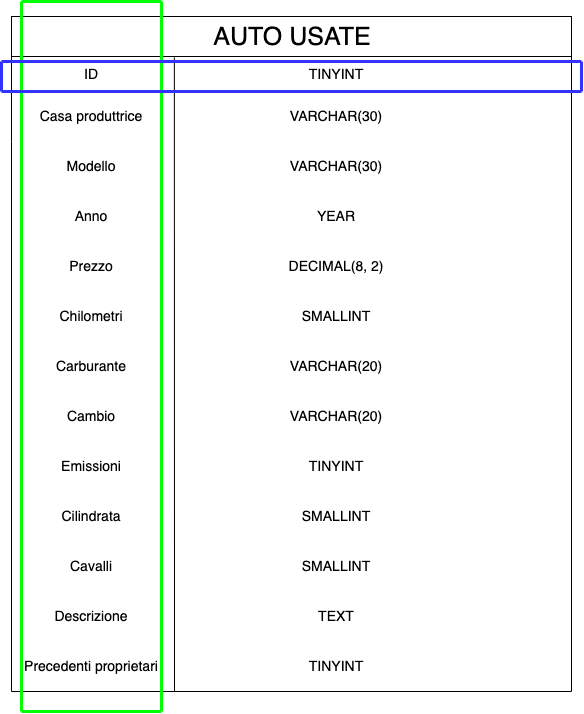

The diagram above was exported from draw.io. Its source (the exported page's mxGraphModel, read from the mxfile embedded in the PNG):
<mxGraphModel dx="946" dy="614" grid="1" gridSize="10" guides="1" tooltips="1" connect="1" arrows="1" fold="1" page="1" pageScale="1" pageWidth="827" pageHeight="1169" math="0" shadow="0">
  <root>
    <mxCell id="0" />
    <mxCell id="1" parent="0" />
    <mxCell id="UWTV54IoaXhPWLAD7U_k-2" value="" style="rounded=0;whiteSpace=wrap;html=1;" vertex="1" parent="1">
      <mxGeometry x="133" y="105" width="560" height="40" as="geometry" />
    </mxCell>
    <mxCell id="UWTV54IoaXhPWLAD7U_k-3" value="AUTO USATE" style="text;html=1;strokeColor=none;fillColor=none;align=center;verticalAlign=middle;whiteSpace=wrap;rounded=0;fontSize=25;" vertex="1" parent="1">
      <mxGeometry x="134" y="110" width="560" height="30" as="geometry" />
    </mxCell>
    <mxCell id="UWTV54IoaXhPWLAD7U_k-5" value="Casa produttrice" style="text;html=1;strokeColor=none;fillColor=none;align=center;verticalAlign=middle;whiteSpace=wrap;rounded=0;fontSize=14;" vertex="1" parent="1">
      <mxGeometry x="133" y="180" width="160" height="50" as="geometry" />
    </mxCell>
    <mxCell id="UWTV54IoaXhPWLAD7U_k-8" value="Modello" style="text;html=1;strokeColor=none;fillColor=none;align=center;verticalAlign=middle;whiteSpace=wrap;rounded=0;fontSize=14;" vertex="1" parent="1">
      <mxGeometry x="133" y="230" width="160" height="50" as="geometry" />
    </mxCell>
    <mxCell id="UWTV54IoaXhPWLAD7U_k-11" value="Anno" style="text;html=1;strokeColor=none;fillColor=none;align=center;verticalAlign=middle;whiteSpace=wrap;rounded=0;fontSize=14;" vertex="1" parent="1">
      <mxGeometry x="133" y="280" width="160" height="50" as="geometry" />
    </mxCell>
    <mxCell id="UWTV54IoaXhPWLAD7U_k-12" value="Prezzo" style="text;html=1;strokeColor=none;fillColor=none;align=center;verticalAlign=middle;whiteSpace=wrap;rounded=0;fontSize=14;" vertex="1" parent="1">
      <mxGeometry x="133" y="330" width="160" height="50" as="geometry" />
    </mxCell>
    <mxCell id="UWTV54IoaXhPWLAD7U_k-13" value="Chilometri" style="text;html=1;strokeColor=none;fillColor=none;align=center;verticalAlign=middle;whiteSpace=wrap;rounded=0;fontSize=14;" vertex="1" parent="1">
      <mxGeometry x="133" y="380" width="160" height="50" as="geometry" />
    </mxCell>
    <mxCell id="UWTV54IoaXhPWLAD7U_k-14" value="Carburante" style="text;html=1;strokeColor=none;fillColor=none;align=center;verticalAlign=middle;whiteSpace=wrap;rounded=0;fontSize=14;" vertex="1" parent="1">
      <mxGeometry x="133" y="430" width="160" height="50" as="geometry" />
    </mxCell>
    <mxCell id="UWTV54IoaXhPWLAD7U_k-15" value="Cambio" style="text;html=1;strokeColor=none;fillColor=none;align=center;verticalAlign=middle;whiteSpace=wrap;rounded=0;fontSize=14;" vertex="1" parent="1">
      <mxGeometry x="133" y="480" width="160" height="50" as="geometry" />
    </mxCell>
    <mxCell id="UWTV54IoaXhPWLAD7U_k-16" value="Emissioni" style="text;html=1;strokeColor=none;fillColor=none;align=center;verticalAlign=middle;whiteSpace=wrap;rounded=0;fontSize=14;" vertex="1" parent="1">
      <mxGeometry x="133" y="530" width="160" height="50" as="geometry" />
    </mxCell>
    <mxCell id="UWTV54IoaXhPWLAD7U_k-17" value="Precedenti proprietari" style="text;html=1;strokeColor=none;fillColor=none;align=center;verticalAlign=middle;whiteSpace=wrap;rounded=0;fontSize=14;" vertex="1" parent="1">
      <mxGeometry x="133" y="730" width="160" height="50" as="geometry" />
    </mxCell>
    <mxCell id="UWTV54IoaXhPWLAD7U_k-18" value="Cavalli" style="text;html=1;strokeColor=none;fillColor=none;align=center;verticalAlign=middle;whiteSpace=wrap;rounded=0;fontSize=14;" vertex="1" parent="1">
      <mxGeometry x="133" y="630" width="160" height="50" as="geometry" />
    </mxCell>
    <mxCell id="UWTV54IoaXhPWLAD7U_k-19" value="Descrizione" style="text;html=1;strokeColor=none;fillColor=none;align=center;verticalAlign=middle;whiteSpace=wrap;rounded=0;fontSize=14;" vertex="1" parent="1">
      <mxGeometry x="133" y="680" width="160" height="50" as="geometry" />
    </mxCell>
    <mxCell id="UWTV54IoaXhPWLAD7U_k-21" value="Cilindrata" style="text;html=1;strokeColor=none;fillColor=none;align=center;verticalAlign=middle;whiteSpace=wrap;rounded=0;fontSize=14;" vertex="1" parent="1">
      <mxGeometry x="133" y="580" width="160" height="50" as="geometry" />
    </mxCell>
    <mxCell id="UWTV54IoaXhPWLAD7U_k-22" value="ID" style="text;html=1;strokeColor=none;fillColor=none;align=center;verticalAlign=middle;whiteSpace=wrap;rounded=0;fontSize=14;" vertex="1" parent="1">
      <mxGeometry x="133" y="145" width="160" height="35" as="geometry" />
    </mxCell>
    <mxCell id="UWTV54IoaXhPWLAD7U_k-23" value="TINYINT" style="text;html=1;strokeColor=none;fillColor=none;align=center;verticalAlign=middle;whiteSpace=wrap;rounded=0;fontSize=14;" vertex="1" parent="1">
      <mxGeometry x="223" y="145" width="470" height="35" as="geometry" />
    </mxCell>
    <mxCell id="UWTV54IoaXhPWLAD7U_k-25" value="VARCHAR(30)" style="text;html=1;strokeColor=none;fillColor=none;align=center;verticalAlign=middle;whiteSpace=wrap;rounded=0;fontSize=14;" vertex="1" parent="1">
      <mxGeometry x="223" y="180" width="470" height="50" as="geometry" />
    </mxCell>
    <mxCell id="UWTV54IoaXhPWLAD7U_k-27" value="&lt;span style=&quot;font-size: 14px&quot;&gt;VARCHAR(30)&lt;/span&gt;" style="text;html=1;strokeColor=none;fillColor=none;align=center;verticalAlign=middle;whiteSpace=wrap;rounded=0;fontSize=14;" vertex="1" parent="1">
      <mxGeometry x="223" y="230" width="470" height="50" as="geometry" />
    </mxCell>
    <mxCell id="UWTV54IoaXhPWLAD7U_k-28" value="YEAR" style="text;html=1;strokeColor=none;fillColor=none;align=center;verticalAlign=middle;whiteSpace=wrap;rounded=0;fontSize=14;" vertex="1" parent="1">
      <mxGeometry x="223" y="280" width="470" height="50" as="geometry" />
    </mxCell>
    <mxCell id="UWTV54IoaXhPWLAD7U_k-29" value="DECIMAL(8, 2)" style="text;html=1;strokeColor=none;fillColor=none;align=center;verticalAlign=middle;whiteSpace=wrap;rounded=0;fontSize=14;" vertex="1" parent="1">
      <mxGeometry x="223" y="330" width="470" height="50" as="geometry" />
    </mxCell>
    <mxCell id="UWTV54IoaXhPWLAD7U_k-30" value="SMALLINT" style="text;html=1;strokeColor=none;fillColor=none;align=center;verticalAlign=middle;whiteSpace=wrap;rounded=0;fontSize=14;" vertex="1" parent="1">
      <mxGeometry x="223" y="380" width="470" height="50" as="geometry" />
    </mxCell>
    <mxCell id="UWTV54IoaXhPWLAD7U_k-31" value="VARCHAR(20)" style="text;html=1;strokeColor=none;fillColor=none;align=center;verticalAlign=middle;whiteSpace=wrap;rounded=0;fontSize=14;" vertex="1" parent="1">
      <mxGeometry x="223" y="430" width="470" height="50" as="geometry" />
    </mxCell>
    <mxCell id="UWTV54IoaXhPWLAD7U_k-32" value="&lt;span style=&quot;font-size: 14px&quot;&gt;VARCHAR(20)&lt;/span&gt;" style="text;html=1;strokeColor=none;fillColor=none;align=center;verticalAlign=middle;whiteSpace=wrap;rounded=0;fontSize=14;" vertex="1" parent="1">
      <mxGeometry x="223" y="480" width="470" height="50" as="geometry" />
    </mxCell>
    <mxCell id="UWTV54IoaXhPWLAD7U_k-33" value="TINYINT" style="text;html=1;strokeColor=none;fillColor=none;align=center;verticalAlign=middle;whiteSpace=wrap;rounded=0;fontSize=14;" vertex="1" parent="1">
      <mxGeometry x="223" y="530" width="470" height="50" as="geometry" />
    </mxCell>
    <mxCell id="UWTV54IoaXhPWLAD7U_k-34" value="&lt;span style=&quot;font-size: 14px&quot;&gt;SMALLINT&lt;/span&gt;" style="text;html=1;strokeColor=none;fillColor=none;align=center;verticalAlign=middle;whiteSpace=wrap;rounded=0;fontSize=14;" vertex="1" parent="1">
      <mxGeometry x="223" y="580" width="470" height="50" as="geometry" />
    </mxCell>
    <mxCell id="UWTV54IoaXhPWLAD7U_k-35" value="&lt;span style=&quot;font-size: 14px&quot;&gt;SMALLINT&lt;/span&gt;" style="text;html=1;strokeColor=none;fillColor=none;align=center;verticalAlign=middle;whiteSpace=wrap;rounded=0;fontSize=14;" vertex="1" parent="1">
      <mxGeometry x="223" y="630" width="470" height="50" as="geometry" />
    </mxCell>
    <mxCell id="UWTV54IoaXhPWLAD7U_k-36" value="TEXT" style="text;html=1;strokeColor=none;fillColor=none;align=center;verticalAlign=middle;whiteSpace=wrap;rounded=0;fontSize=14;" vertex="1" parent="1">
      <mxGeometry x="223" y="680" width="470" height="50" as="geometry" />
    </mxCell>
    <mxCell id="UWTV54IoaXhPWLAD7U_k-37" value="&lt;span style=&quot;font-size: 14px&quot;&gt;TINYINT&lt;/span&gt;" style="text;html=1;strokeColor=none;fillColor=none;align=center;verticalAlign=middle;whiteSpace=wrap;rounded=0;fontSize=14;" vertex="1" parent="1">
      <mxGeometry x="223" y="730" width="470" height="50" as="geometry" />
    </mxCell>
    <mxCell id="UWTV54IoaXhPWLAD7U_k-42" value="" style="endArrow=none;html=1;rounded=0;fontSize=15;entryX=0;entryY=0;entryDx=0;entryDy=0;exitX=0;exitY=1;exitDx=0;exitDy=0;" edge="1" parent="1" source="UWTV54IoaXhPWLAD7U_k-17" target="UWTV54IoaXhPWLAD7U_k-22">
      <mxGeometry width="50" height="50" relative="1" as="geometry">
        <mxPoint x="413" y="420" as="sourcePoint" />
        <mxPoint x="463" y="370" as="targetPoint" />
        <Array as="points">
          <mxPoint x="133" y="230" />
        </Array>
      </mxGeometry>
    </mxCell>
    <mxCell id="UWTV54IoaXhPWLAD7U_k-44" value="" style="endArrow=none;html=1;rounded=0;fontSize=15;entryX=1;entryY=0;entryDx=0;entryDy=0;exitX=1;exitY=1;exitDx=0;exitDy=0;" edge="1" parent="1" source="UWTV54IoaXhPWLAD7U_k-37" target="UWTV54IoaXhPWLAD7U_k-23">
      <mxGeometry width="50" height="50" relative="1" as="geometry">
        <mxPoint x="423" y="390" as="sourcePoint" />
        <mxPoint x="473" y="340" as="targetPoint" />
      </mxGeometry>
    </mxCell>
    <mxCell id="UWTV54IoaXhPWLAD7U_k-45" value="" style="endArrow=none;html=1;rounded=0;fontSize=15;exitX=0;exitY=1;exitDx=0;exitDy=0;" edge="1" parent="1" source="UWTV54IoaXhPWLAD7U_k-17">
      <mxGeometry width="50" height="50" relative="1" as="geometry">
        <mxPoint x="423" y="580" as="sourcePoint" />
        <mxPoint x="693" y="780" as="targetPoint" />
      </mxGeometry>
    </mxCell>
    <mxCell id="UWTV54IoaXhPWLAD7U_k-46" value="" style="endArrow=none;html=1;rounded=0;fontSize=15;entryX=0.155;entryY=0.029;entryDx=0;entryDy=0;entryPerimeter=0;" edge="1" parent="1" target="UWTV54IoaXhPWLAD7U_k-23">
      <mxGeometry width="50" height="50" relative="1" as="geometry">
        <mxPoint x="296" y="780" as="sourcePoint" />
        <mxPoint x="473" y="370" as="targetPoint" />
      </mxGeometry>
    </mxCell>
    <mxCell id="UWTV54IoaXhPWLAD7U_k-47" value="" style="endArrow=none;html=1;rounded=0;fontSize=15;fontColor=#330000;strokeColor=#00FF00;strokeWidth=3;" edge="1" parent="1">
      <mxGeometry width="50" height="50" relative="1" as="geometry">
        <mxPoint x="143" y="800" as="sourcePoint" />
        <mxPoint x="143" y="90" as="targetPoint" />
      </mxGeometry>
    </mxCell>
    <mxCell id="UWTV54IoaXhPWLAD7U_k-48" value="" style="endArrow=none;html=1;rounded=0;fontSize=14;fontColor=#330000;strokeColor=#00FF00;strokeWidth=3;" edge="1" parent="1">
      <mxGeometry width="50" height="50" relative="1" as="geometry">
        <mxPoint x="283" y="800" as="sourcePoint" />
        <mxPoint x="283" y="90" as="targetPoint" />
      </mxGeometry>
    </mxCell>
    <mxCell id="UWTV54IoaXhPWLAD7U_k-49" value="" style="endArrow=none;html=1;rounded=0;fontSize=14;fontColor=#330000;strokeColor=#00FF00;strokeWidth=3;" edge="1" parent="1">
      <mxGeometry width="50" height="50" relative="1" as="geometry">
        <mxPoint x="143" y="800" as="sourcePoint" />
        <mxPoint x="283" y="800" as="targetPoint" />
      </mxGeometry>
    </mxCell>
    <mxCell id="UWTV54IoaXhPWLAD7U_k-50" value="" style="endArrow=none;html=1;rounded=0;fontSize=14;fontColor=#330000;strokeColor=#00FF00;strokeWidth=3;" edge="1" parent="1">
      <mxGeometry width="50" height="50" relative="1" as="geometry">
        <mxPoint x="283" y="90" as="sourcePoint" />
        <mxPoint x="143" y="90" as="targetPoint" />
      </mxGeometry>
    </mxCell>
    <mxCell id="UWTV54IoaXhPWLAD7U_k-51" value="" style="endArrow=none;html=1;rounded=0;fontSize=14;fontColor=#330000;strokeColor=#3333FF;strokeWidth=3;" edge="1" parent="1">
      <mxGeometry width="50" height="50" relative="1" as="geometry">
        <mxPoint x="123" y="150" as="sourcePoint" />
        <mxPoint x="703" y="150" as="targetPoint" />
      </mxGeometry>
    </mxCell>
    <mxCell id="UWTV54IoaXhPWLAD7U_k-52" value="" style="endArrow=none;html=1;rounded=0;fontSize=14;fontColor=#330000;strokeColor=#3333FF;strokeWidth=3;" edge="1" parent="1">
      <mxGeometry width="50" height="50" relative="1" as="geometry">
        <mxPoint x="123" y="180" as="sourcePoint" />
        <mxPoint x="703" y="180" as="targetPoint" />
      </mxGeometry>
    </mxCell>
    <mxCell id="UWTV54IoaXhPWLAD7U_k-53" value="" style="endArrow=none;html=1;rounded=0;fontSize=14;fontColor=#330000;strokeColor=#3333FF;strokeWidth=3;" edge="1" parent="1">
      <mxGeometry width="50" height="50" relative="1" as="geometry">
        <mxPoint x="123" y="180" as="sourcePoint" />
        <mxPoint x="123" y="150" as="targetPoint" />
      </mxGeometry>
    </mxCell>
    <mxCell id="UWTV54IoaXhPWLAD7U_k-54" value="" style="endArrow=none;html=1;rounded=0;fontSize=14;fontColor=#330000;strokeColor=#3333FF;strokeWidth=3;" edge="1" parent="1">
      <mxGeometry width="50" height="50" relative="1" as="geometry">
        <mxPoint x="703" y="150" as="sourcePoint" />
        <mxPoint x="703" y="180" as="targetPoint" />
      </mxGeometry>
    </mxCell>
  </root>
</mxGraphModel>